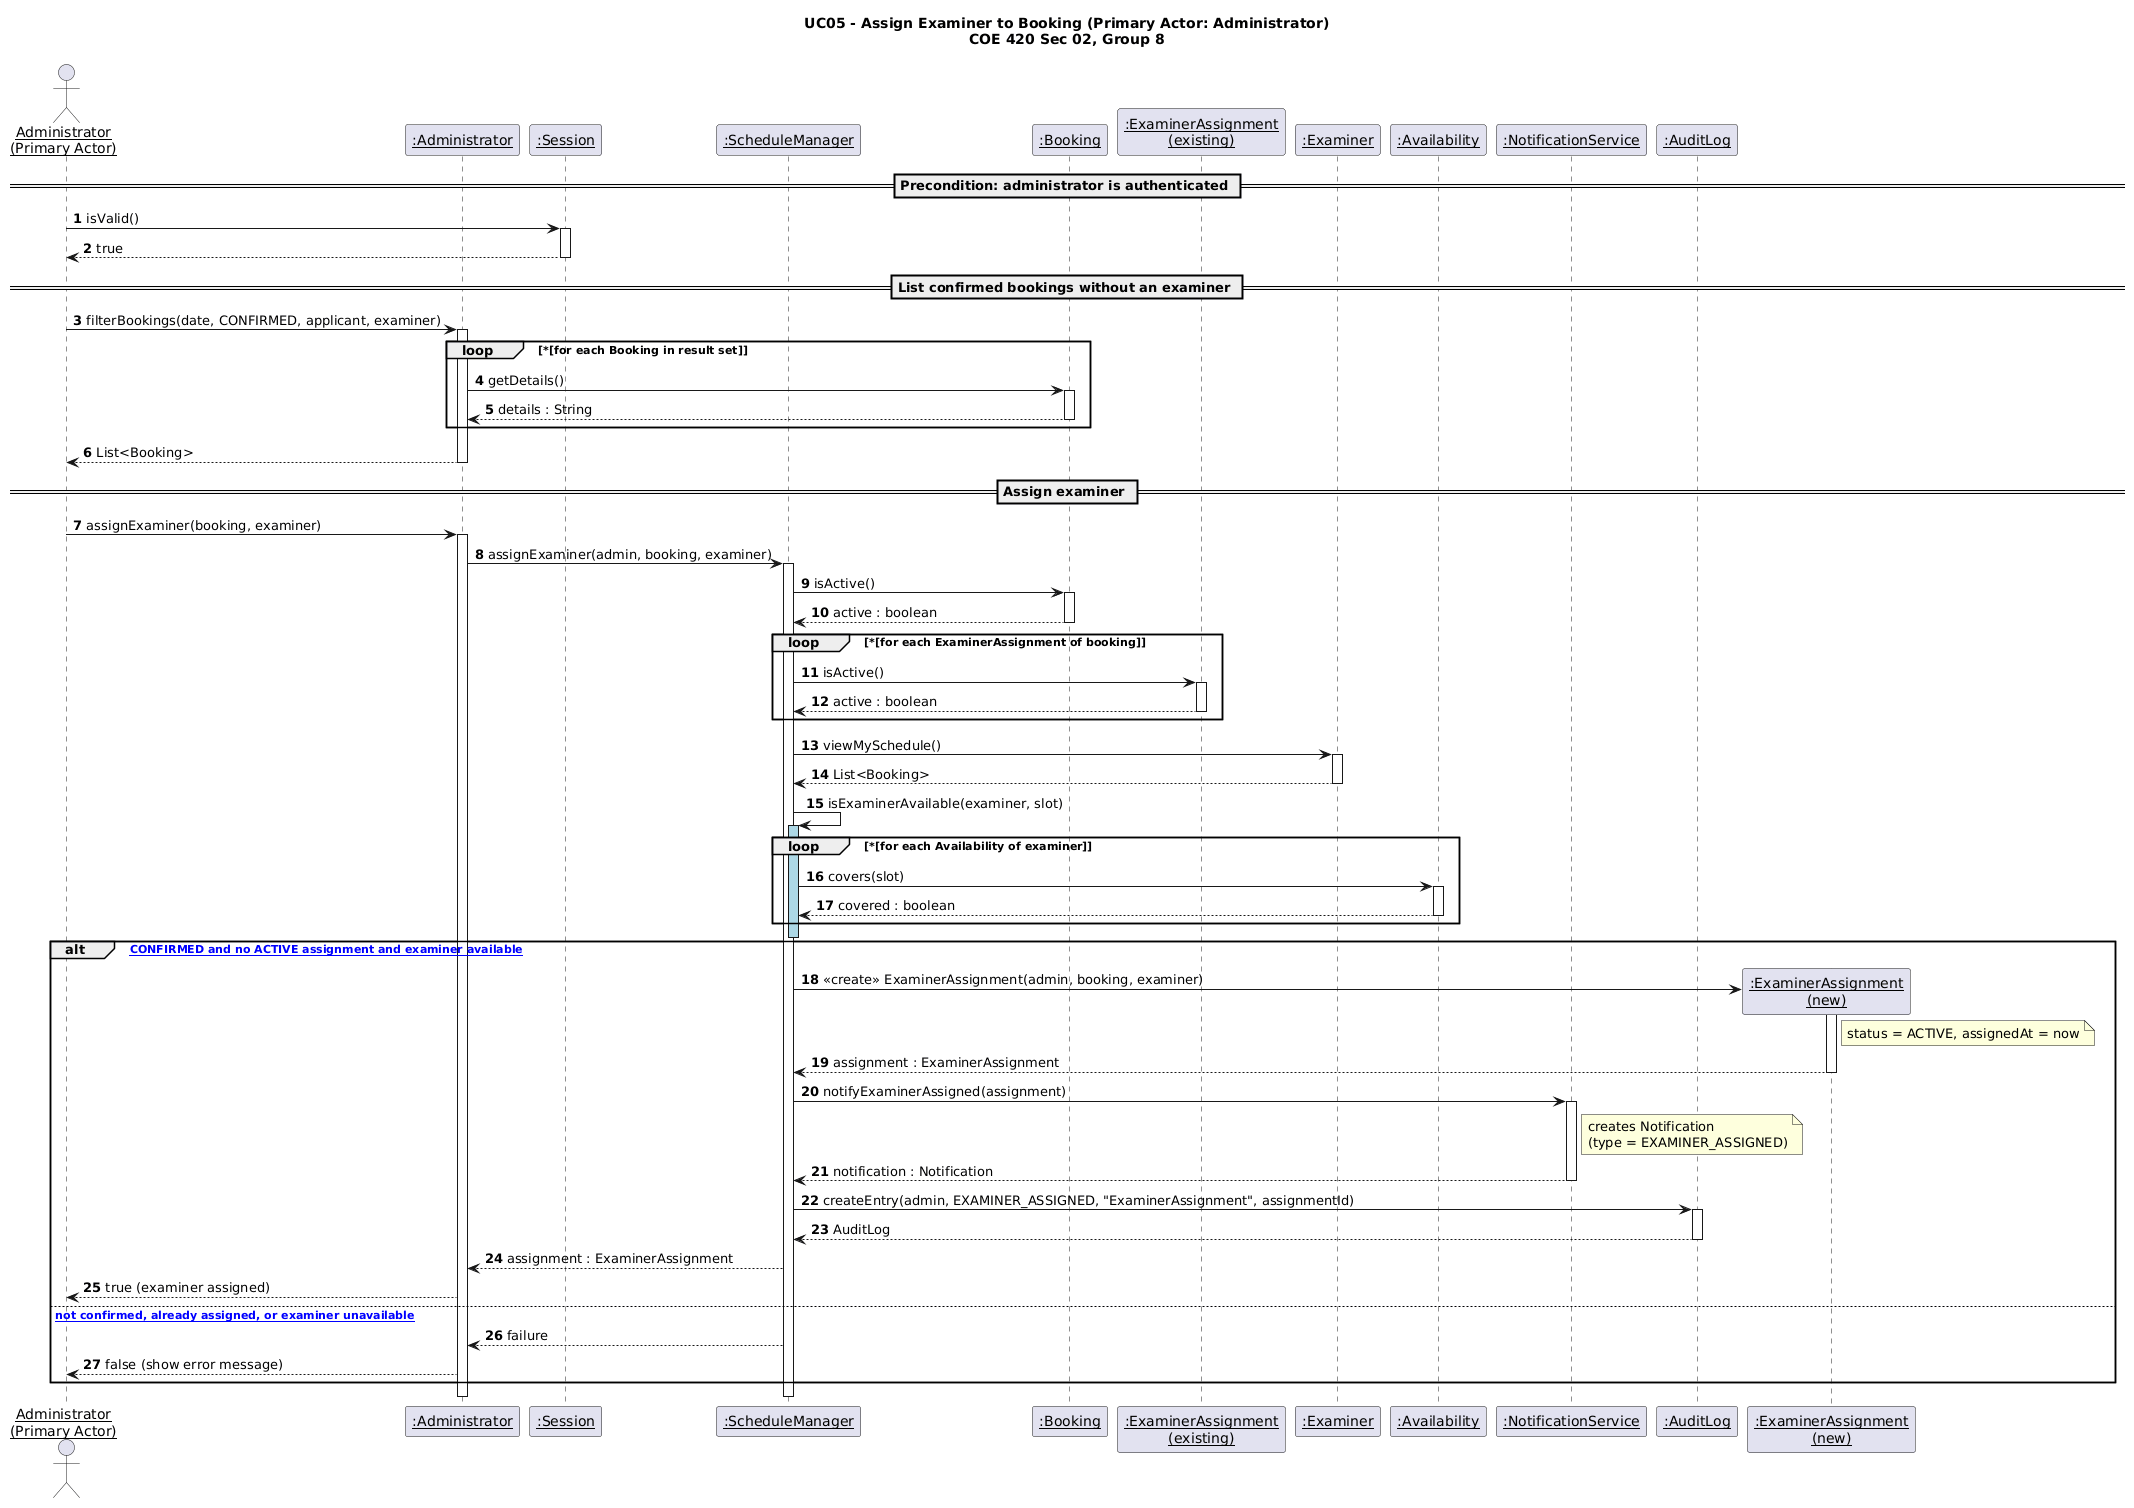

The diagram above was rendered by PlantUML. Its source (embedded in the PNG):
@startuml
title UC05 - Assign Examiner to Booking (Primary Actor: Administrator)\nCOE 420 Sec 02, Group 8
skinparam sequenceMessageAlign left
skinparam responseMessageBelowArrow true
skinparam sequenceParticipant underline
autonumber

actor "Administrator\n(Primary Actor)" as Actor
participant ":Administrator" as Admin
participant ":Session" as Session
participant ":ScheduleManager" as SM
participant ":Booking" as Booking
participant ":ExaminerAssignment\n(existing)" as Prev
participant ":Examiner" as Examiner
participant ":Availability" as Avail
participant ":NotificationService" as NS
participant ":AuditLog" as Audit

== Precondition: administrator is authenticated ==
Actor -> Session : isValid()
activate Session
Session --> Actor : true
deactivate Session

== List confirmed bookings without an examiner ==
Actor -> Admin : filterBookings(date, CONFIRMED, applicant, examiner)
activate Admin
loop *[for each Booking in result set]
    Admin -> Booking : getDetails()
    activate Booking
    Booking --> Admin : details : String
    deactivate Booking
end
Admin --> Actor : List<Booking>
deactivate Admin

== Assign examiner ==
Actor -> Admin : assignExaminer(booking, examiner)
activate Admin
Admin -> SM : assignExaminer(admin, booking, examiner)
activate SM

SM -> Booking : isActive()
activate Booking
Booking --> SM : active : boolean
deactivate Booking

loop *[for each ExaminerAssignment of booking]
    SM -> Prev : isActive()
    activate Prev
    Prev --> SM : active : boolean
    deactivate Prev
end

SM -> Examiner : viewMySchedule()
activate Examiner
Examiner --> SM : List<Booking>
deactivate Examiner

SM -> SM : isExaminerAvailable(examiner, slot)
activate SM #LightBlue
loop *[for each Availability of examiner]
    SM -> Avail : covers(slot)
    activate Avail
    Avail --> SM : covered : boolean
    deactivate Avail
end
deactivate SM

alt [booking CONFIRMED and no ACTIVE assignment and examiner available]
    create participant ":ExaminerAssignment\n(new)" as EA
    SM -> EA : <<create>> ExaminerAssignment(admin, booking, examiner)
    activate EA
    note right of EA : status = ACTIVE, assignedAt = now
    EA --> SM : assignment : ExaminerAssignment
    deactivate EA

    SM -> NS : notifyExaminerAssigned(assignment)
    activate NS
    note right of NS : creates Notification\n(type = EXAMINER_ASSIGNED)
    NS --> SM : notification : Notification
    deactivate NS

    SM -> Audit : createEntry(admin, EXAMINER_ASSIGNED, "ExaminerAssignment", assignmentId)
    activate Audit
    Audit --> SM : AuditLog
    deactivate Audit

    SM --> Admin : assignment : ExaminerAssignment
    Admin --> Actor : true (examiner assigned)
else [booking not confirmed, already assigned, or examiner unavailable]
    SM --> Admin : failure
    Admin --> Actor : false (show error message)
end
deactivate SM
deactivate Admin
@enduml